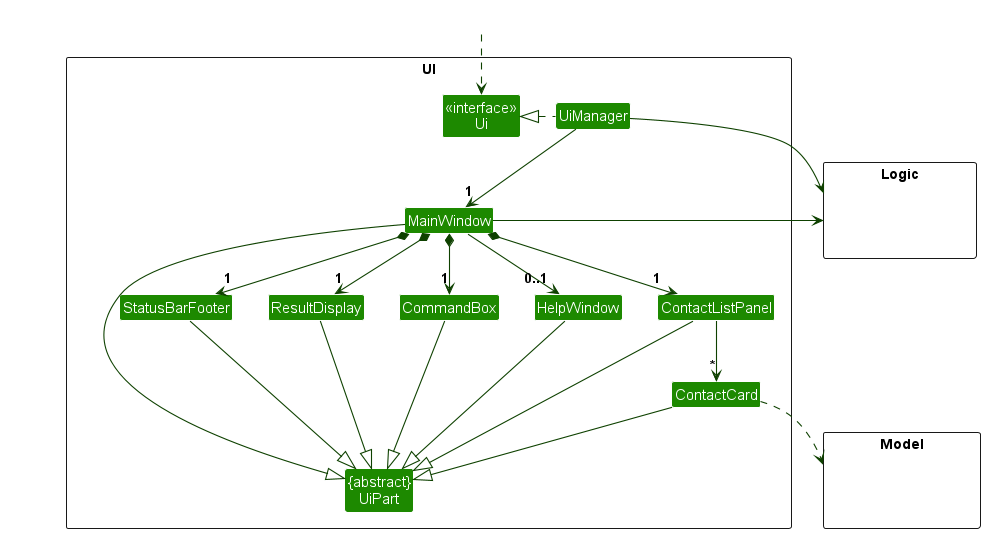

The diagram above was rendered by PlantUML. Its source (embedded in the PNG):
@startuml
!include style.puml
skinparam arrowThickness 1.1
skinparam arrowColor UI_COLOR_T4
skinparam classBackgroundColor UI_COLOR

package UI <<Rectangle>>{
Class "<<interface>>\nUi" as Ui
Class "{abstract}\nUiPart" as UiPart
Class UiManager
Class MainWindow
Class HelpWindow
Class ResultDisplay
Class ContactListPanel
Class ContactCard
Class StatusBarFooter
Class CommandBox
}

package Model <<Rectangle>> {
Class HiddenModel #FFFFFF
}

package Logic <<Rectangle>> {
Class HiddenLogic #FFFFFF
}

Class HiddenOutside #FFFFFF
HiddenOutside ..> Ui

UiManager .left.|> Ui
UiManager -down-> "1" MainWindow
MainWindow *-down->  "1" CommandBox
MainWindow *-down-> "1" ResultDisplay
MainWindow *-down-> "1" ContactListPanel
MainWindow *-down-> "1" StatusBarFooter
MainWindow --> "0..1" HelpWindow

ContactListPanel -down-> "*" ContactCard

MainWindow -left-|> UiPart

ResultDisplay --|> UiPart
CommandBox --|> UiPart
ContactListPanel --|> UiPart
ContactCard --|> UiPart
StatusBarFooter --|> UiPart
HelpWindow --|> UiPart

ContactCard ..> Model
UiManager -right-> Logic
MainWindow -left-> Logic

ContactListPanel -[hidden]left- HelpWindow
HelpWindow -[hidden]left- CommandBox
CommandBox -[hidden]left- ResultDisplay
ResultDisplay -[hidden]left- StatusBarFooter

MainWindow -[hidden]-|> UiPart
@enduml